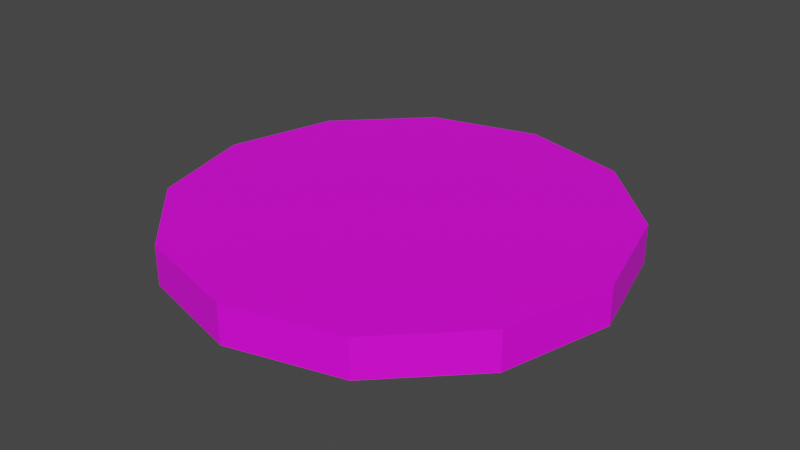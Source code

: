 # Source: token.blend  (saved by Blender 3.2.14; exported with 4.5.12 LTS)
import bpy
from mathutils import Matrix  # noqa: F401  (used for matrix-valued properties, if any)

bpy.ops.wm.read_factory_settings(use_empty=True)
scene = bpy.context.scene
scene.name = 'Scene'

# ---- collections
col_collection = bpy.data.collections.new('Collection'); scene.collection.children.link(col_collection)

# ---- images (referenced by path relative to the original .blend; pixels are not part of the script)
import os
ASSET_DIR = os.environ.get("B2B_ASSET_DIR", "")  # directory of the original .blend (textures are referenced by path, not embedded)
HERE = os.path.dirname(os.path.abspath(__file__))  # packed textures are extracted next to this script under _unpacked/

def load_image(name, relpath, width, height, colorspace="sRGB"):
    """Load a texture the original file referenced (path relative to the .blend, or extracted next to this script)."""
    p = next((c for c in (os.path.join(HERE, relpath), os.path.join(ASSET_DIR, relpath)) if relpath and os.path.exists(c)), "")
    if p:
        img = bpy.data.images.load(p, check_existing=True)
        img.name = name
    else:  # same state as the original file: an image datablock whose file is absent (Cycles renders it pink)
        img = bpy.data.images.new(name, width, height)
        img.source = "FILE"
        img.filepath = "//" + (relpath or name)
    img.colorspace_settings.name = colorspace
    return img
img_atlas_png = load_image('atlas.png', 'atlas.png', 1024, 1024, 'sRGB')

# ---- materials (node trees are filled in below, after node groups)
mat_tokencolor = bpy.data.materials.new('TokenColor')
mat_tokencolor.use_transparent_shadow = False

# ---- material node trees
mat_tokencolor.use_nodes = True; mat_tokencolor.node_tree.nodes.clear()
_N = mat_tokencolor.node_tree.nodes; _L = mat_tokencolor.node_tree.links
n0 = _N.new('ShaderNodeBsdfPrincipled'); n0.name = 'Principled BSDF'; n0.location = (10, 300)
n0.distribution = 'GGX'
n0.subsurface_method = 'RANDOM_WALK_SKIN'
n0.inputs[3].default_value = 1.45
n0.inputs[27].default_value = (0.0, 0.0, 0.0, 1.0)
n0.inputs[28].default_value = 1.0
n1 = _N.new('ShaderNodeOutputMaterial'); n1.name = 'Material Output'; n1.location = (300, 300)
n2 = _N.new('ShaderNodeTexImage'); n2.name = 'Image Texture'; n2.location = (-280, 260)
n2.image = img_atlas_png
_L.new(n0.outputs[0], n1.inputs[0])
_L.new(n2.outputs[0], n0.inputs[0])
n1.is_active_output = True

# ---- world
world_world = bpy.data.worlds.new('World'); scene.world = world_world
world_world.use_nodes = True; world_world.node_tree.nodes.clear()
_N = world_world.node_tree.nodes; _L = world_world.node_tree.links
n0 = _N.new('ShaderNodeOutputWorld'); n0.name = 'World Output'; n0.location = (300, 300)
n1 = _N.new('ShaderNodeBackground'); n1.name = 'Background'; n1.location = (10, 300)
n1.inputs[0].default_value = (0.05088, 0.05088, 0.05088, 1.0)
_L.new(n1.outputs[0], n0.inputs[0])
n0.is_active_output = True
world_world.color = (0.05088, 0.05088, 0.05088)
world_world.use_sun_shadow = False
world_world.sun_shadow_jitter_overblur = 0.0

# ---- meshes
me_cylinder = bpy.data.meshes.new('Cylinder')
me_cylinder.from_pydata([(0.0, 1.0, -0.1), (0.0, 1.0, 0.075), (0.5, 0.866, -0.1), (0.5, 0.866, 0.075), (0.866, 0.5, -0.1), (0.866, 0.5, 0.075), (1.0, -4.371e-08, -0.1), (1.0, -4.371e-08, 0.075), (0.866, -0.5, -0.1), (0.866, -0.5, 0.075), (0.5, -0.866, -0.1), (0.5, -0.866, 0.075), (-8.742e-08, -1.0, -0.1), (-8.742e-08, -1.0, 0.075), (-0.5, -0.866, -0.1), (-0.5, -0.866, 0.075), (-0.866, -0.5, -0.1), (-0.866, -0.5, 0.075), (-1.0, 1.192e-08, -0.1), (-1.0, 1.192e-08, 0.075), (-0.866, 0.5, -0.1), (-0.866, 0.5, 0.075), (-0.5, 0.866, -0.1), (-0.5, 0.866, 0.075), (-2.061e-09, 0.72, -0.1), (0.36, 0.6235, -0.1), (0.36, 0.6235, 0.075), (-2.061e-09, 0.72, 0.075), (0.6235, 0.36, -0.1), (0.6235, 0.36, 0.075), (0.72, -3.336e-08, -0.1), (0.72, -3.336e-08, 0.075), (0.6235, -0.36, -0.1), (0.6235, -0.36, 0.075), (0.36, -0.6235, -0.1), (0.36, -0.6235, 0.075), (-6.501e-08, -0.72, -0.1), (-6.501e-08, -0.72, 0.075), (-0.36, -0.6235, -0.1), (-0.36, -0.6235, 0.075), (-0.6235, -0.36, -0.1), (-0.6235, -0.36, 0.075), (-0.72, 6.698e-09, -0.1), (-0.72, 6.698e-09, 0.075), (-0.6235, 0.36, -0.1), (-0.6235, 0.36, 0.075), (-0.36, 0.6235, -0.1), (-0.36, 0.6235, 0.075), (-3.604e-09, 0.684, -0.1), (0.342, 0.5924, -0.1), (0.342, 0.5924, 0.075), (-3.604e-09, 0.684, 0.075), (0.5924, 0.342, -0.1), (0.5924, 0.342, 0.075), (0.684, -3.196e-08, -0.1), (0.684, -3.196e-08, 0.075), (0.5924, -0.342, -0.1), (0.5924, -0.342, 0.075), (0.342, -0.5924, -0.1), (0.342, -0.5924, 0.075), (-6.34e-08, -0.684, -0.1), (-6.34e-08, -0.684, 0.075), (-0.342, -0.5924, -0.1), (-0.342, -0.5924, 0.075), (-0.5924, -0.342, -0.1), (-0.5924, -0.342, 0.075), (-0.684, 6.09e-09, -0.1), (-0.684, 6.09e-09, 0.075), (-0.5924, 0.342, -0.1), (-0.5924, 0.342, 0.075), (-0.342, 0.5924, -0.1), (-0.342, 0.5924, 0.075)], [], [(0, 1, 3, 2), (2, 3, 5, 4), (4, 5, 7, 6), (6, 7, 9, 8), (8, 9, 11, 10), (10, 11, 13, 12), (12, 13, 15, 14), (14, 15, 17, 16), (16, 17, 19, 18), (18, 19, 21, 20), (3, 1, 27, 26), (20, 21, 23, 22), (22, 23, 1, 0), (17, 15, 39, 41), (43, 41, 65, 67), (25, 28, 52, 49), (10, 12, 36, 34), (20, 22, 46, 44), (13, 11, 35, 37), (23, 21, 45, 47), (6, 8, 32, 30), (16, 18, 42, 40), (9, 7, 31, 33), (19, 17, 41, 43), (2, 4, 28, 25), (12, 14, 38, 36), (22, 0, 24, 46), (5, 3, 26, 29), (15, 13, 37, 39), (1, 23, 47, 27), (8, 10, 34, 32), (18, 20, 44, 42), (11, 9, 33, 35), (21, 19, 43, 45), (4, 6, 30, 28), (14, 16, 40, 38), (0, 2, 25, 24), (7, 5, 29, 31), (50, 51, 71, 69, 67, 65, 63, 61, 59, 57, 55, 53), (48, 49, 52, 54, 56, 58, 60, 62, 64, 66, 68, 70), (34, 36, 60, 58), (29, 26, 50, 53), (42, 44, 68, 66), (37, 35, 59, 61), (28, 30, 54, 52), (45, 43, 67, 69), (36, 38, 62, 60), (31, 29, 53, 55), (44, 46, 70, 68), (39, 37, 61, 63), (30, 32, 56, 54), (47, 45, 69, 71), (38, 40, 64, 62), (33, 31, 55, 57), (46, 24, 48, 70), (24, 25, 49, 48), (41, 39, 63, 65), (32, 34, 58, 56), (27, 47, 71, 51), (26, 27, 51, 50), (40, 42, 66, 64), (35, 33, 57, 59)])
_uv = me_cylinder.uv_layers.new(name='UVMap')
_uv.uv.foreach_set('vector', [1.0, 0.5, 1.0, 1.0, 0.9167, 1.0, 0.9167, 0.5, 0.1978, 0.9214, 0.1978, 0.9459, 0.1937, 0.9459, 0.1937, 0.9214, 0.8333, 0.5, 0.8333, 1.0, 0.75, 1.0, 0.75, 0.5, 0.1896, 0.9214, 0.1896, 0.9459, 0.1855, 0.9459, 0.1855, 0.9214, 0.6667, 0.5, 0.6667, 1.0, 0.5833, 1.0, 0.5833, 0.5, 0.1815, 0.9214, 0.1815, 0.9459, 0.1774, 0.9459, 0.1774, 0.9214, 0.5, 0.5, 0.5, 1.0, 0.4167, 1.0, 0.4167, 0.5, 0.1733, 0.9214, 0.1733, 0.9459, 0.1692, 0.9459, 0.1692, 0.9214, 0.3333, 0.5, 0.3333, 1.0, 0.25, 1.0, 0.25, 0.5, 0.1651, 0.9214, 0.1651, 0.9459, 0.1611, 0.9459, 0.1611, 0.9214, 0.9167, 1.0, 1.0, 1.0, 1.0, 1.0, 0.9167, 1.0, 0.03418, 0.04219, 0.03418, 0.1055, 0.02362, 0.1055, 0.02362, 0.04219, 0.157, 0.9214, 0.157, 0.9459, 0.1529, 0.9459, 0.1529, 0.9214, 0.1648, 0.9331, 0.1702, 0.9331, 0.1702, 0.9331, 0.1648, 0.9331, 0.1594, 0.9331, 0.1648, 0.9331, 0.1648, 0.9331, 0.1594, 0.9331, 0.1978, 0.9214, 0.1937, 0.9214, 0.1937, 0.9214, 0.1978, 0.9214, 0.1815, 0.9214, 0.1774, 0.9214, 0.1774, 0.9214, 0.1815, 0.9214, 0.1667, 0.5, 0.08333, 0.5, 0.08333, 0.5, 0.1667, 0.5, 0.1757, 0.9331, 0.1811, 0.9331, 0.1811, 0.9331, 0.1757, 0.9331, 0.08333, 1.0, 0.1667, 1.0, 0.1667, 1.0, 0.08333, 1.0, 0.1896, 0.9214, 0.1855, 0.9214, 0.1855, 0.9214, 0.1896, 0.9214, 0.3333, 0.5, 0.25, 0.5, 0.25, 0.5, 0.3333, 0.5, 0.1865, 0.9331, 0.192, 0.9331, 0.192, 0.9331, 0.1865, 0.9331, 0.25, 1.0, 0.3333, 1.0, 0.3333, 1.0, 0.25, 1.0, 0.1978, 0.9214, 0.1937, 0.9214, 0.1937, 0.9214, 0.1978, 0.9214, 0.5, 0.5, 0.4167, 0.5, 0.4167, 0.5, 0.5, 0.5, 0.157, 0.9214, 0.1529, 0.9214, 0.1529, 0.9214, 0.157, 0.9214, 0.1974, 0.9331, 0.2028, 0.9331, 0.2028, 0.9331, 0.1974, 0.9331, 0.4167, 1.0, 0.5, 1.0, 0.5, 1.0, 0.4167, 1.0, 0.1431, 0.9331, 0.1485, 0.9331, 0.1485, 0.9331, 0.1431, 0.9331, 0.6667, 0.5, 0.5833, 0.5, 0.5833, 0.5, 0.6667, 0.5, 0.1651, 0.9214, 0.1611, 0.9214, 0.1611, 0.9214, 0.1651, 0.9214, 0.5833, 1.0, 0.6667, 1.0, 0.6667, 1.0, 0.5833, 1.0, 0.1539, 0.9331, 0.1594, 0.9331, 0.1594, 0.9331, 0.1539, 0.9331, 0.8333, 0.5, 0.75, 0.5, 0.75, 0.5, 0.8333, 0.5, 0.1733, 0.9214, 0.1692, 0.9214, 0.1692, 0.9214, 0.1733, 0.9214, 1.0, 0.5, 0.9167, 0.5, 0.9167, 0.5, 1.0, 0.5, 0.75, 1.0, 0.8333, 1.0, 0.8333, 1.0, 0.75, 1.0, 0.37, 0.4578, 0.25, 0.49, 0.13, 0.4578, 0.04215, 0.37, 0.01, 0.25, 0.04215, 0.13, 0.13, 0.04215, 0.25, 0.01, 0.37, 0.04215, 0.4578, 0.13, 0.49, 0.25, 0.4578, 0.37, 0.75, 0.49, 0.87, 0.4578, 0.9578, 0.37, 0.99, 0.25, 0.9578, 0.13, 0.87, 0.04215, 0.75, 0.01, 0.63, 0.04215, 0.5422, 0.13, 0.51, 0.25, 0.5422, 0.37, 0.63, 0.4578, 0.1815, 0.9214, 0.1774, 0.9214, 0.1774, 0.9214, 0.1815, 0.9214, 0.1974, 0.9331, 0.2028, 0.9331, 0.2028, 0.9331, 0.1974, 0.9331, 0.1651, 0.9214, 0.1611, 0.9214, 0.1611, 0.9214, 0.1651, 0.9214, 0.1757, 0.9331, 0.1811, 0.9331, 0.1811, 0.9331, 0.1757, 0.9331, 0.1937, 0.9214, 0.1896, 0.9214, 0.1896, 0.9214, 0.1937, 0.9214, 0.1539, 0.9331, 0.1594, 0.9331, 0.1594, 0.9331, 0.1539, 0.9331, 0.1774, 0.9214, 0.1733, 0.9214, 0.1733, 0.9214, 0.1774, 0.9214, 0.192, 0.9331, 0.1974, 0.9331, 0.1974, 0.9331, 0.192, 0.9331, 0.1611, 0.9214, 0.157, 0.9214, 0.157, 0.9214, 0.1611, 0.9214, 0.1702, 0.9331, 0.1757, 0.9331, 0.1757, 0.9331, 0.1702, 0.9331, 0.1896, 0.9214, 0.1855, 0.9214, 0.1855, 0.9214, 0.1896, 0.9214, 0.1485, 0.9331, 0.1539, 0.9331, 0.1539, 0.9331, 0.1485, 0.9331, 0.1733, 0.9214, 0.1692, 0.9214, 0.1692, 0.9214, 0.1733, 0.9214, 0.1865, 0.9331, 0.192, 0.9331, 0.192, 0.9331, 0.1865, 0.9331, 0.157, 0.9214, 0.1529, 0.9214, 0.1529, 0.9214, 0.157, 0.9214, 0.2019, 0.9214, 0.1978, 0.9214, 0.1978, 0.9214, 0.2019, 0.9214, 0.1648, 0.9331, 0.1702, 0.9331, 0.1702, 0.9331, 0.1648, 0.9331, 0.1855, 0.9214, 0.1815, 0.9214, 0.1815, 0.9214, 0.1855, 0.9214, 0.1431, 0.9331, 0.1485, 0.9331, 0.1485, 0.9331, 0.1431, 0.9331, 0.2028, 0.9331, 0.2082, 0.9331, 0.2082, 0.9331, 0.2028, 0.9331, 0.1692, 0.9214, 0.1651, 0.9214, 0.1651, 0.9214, 0.1692, 0.9214, 0.1811, 0.9331, 0.1865, 0.9331, 0.1865, 0.9331, 0.1811, 0.9331])
me_cylinder.materials.append(mat_tokencolor)
me_cylinder.update()

# ---- objects
ob_cylinder = bpy.data.objects.new('Cylinder', me_cylinder)

# ---- transforms, parenting, visibility, modifiers, constraints
ob_cylinder.location = (0.0, 0.0, 0.07807)

# ---- collection membership
col_collection.objects.link(ob_cylinder)

# ---- scene / render settings (as saved in the file)
scene.frame_start = 1; scene.frame_end = 250; scene.frame_set(1)
scene.render.engine = 'BLENDER_EEVEE_NEXT'
scene.cycles.sampling_pattern = 'TABULATED_SOBOL'
scene.cycles.use_light_tree = False
scene.view_settings.view_transform = 'Filmic'
bpy.context.view_layer.update()

# ---- added for rendering (the .blend has no active camera and no usable light): camera, sun
cam_auto = bpy.data.cameras.new('AutoCamera')
cam_auto.lens = 50.0
cam_auto.sensor_width = 36.0
cam_auto.clip_end = 1000.0
ob_auto_camera = bpy.data.objects.new('AutoCamera', cam_auto)
scene.collection.objects.link(ob_auto_camera)
ob_auto_camera.location = (2.62193, -3.14632, 2.16312)
ob_auto_camera.rotation_euler = (1.09748, -7.21219e-08, 0.694738)
scene.camera = ob_auto_camera
light_auto_sun = bpy.data.lights.new('AutoSun', 'SUN')
light_auto_sun.energy = 3.0
light_auto_sun.angle = 0.0523599
ob_auto_sun = bpy.data.objects.new('AutoSun', light_auto_sun)
scene.collection.objects.link(ob_auto_sun)
ob_auto_sun.rotation_euler = (0.872665, 0.174533, 0.523599)
bpy.context.view_layer.update()
